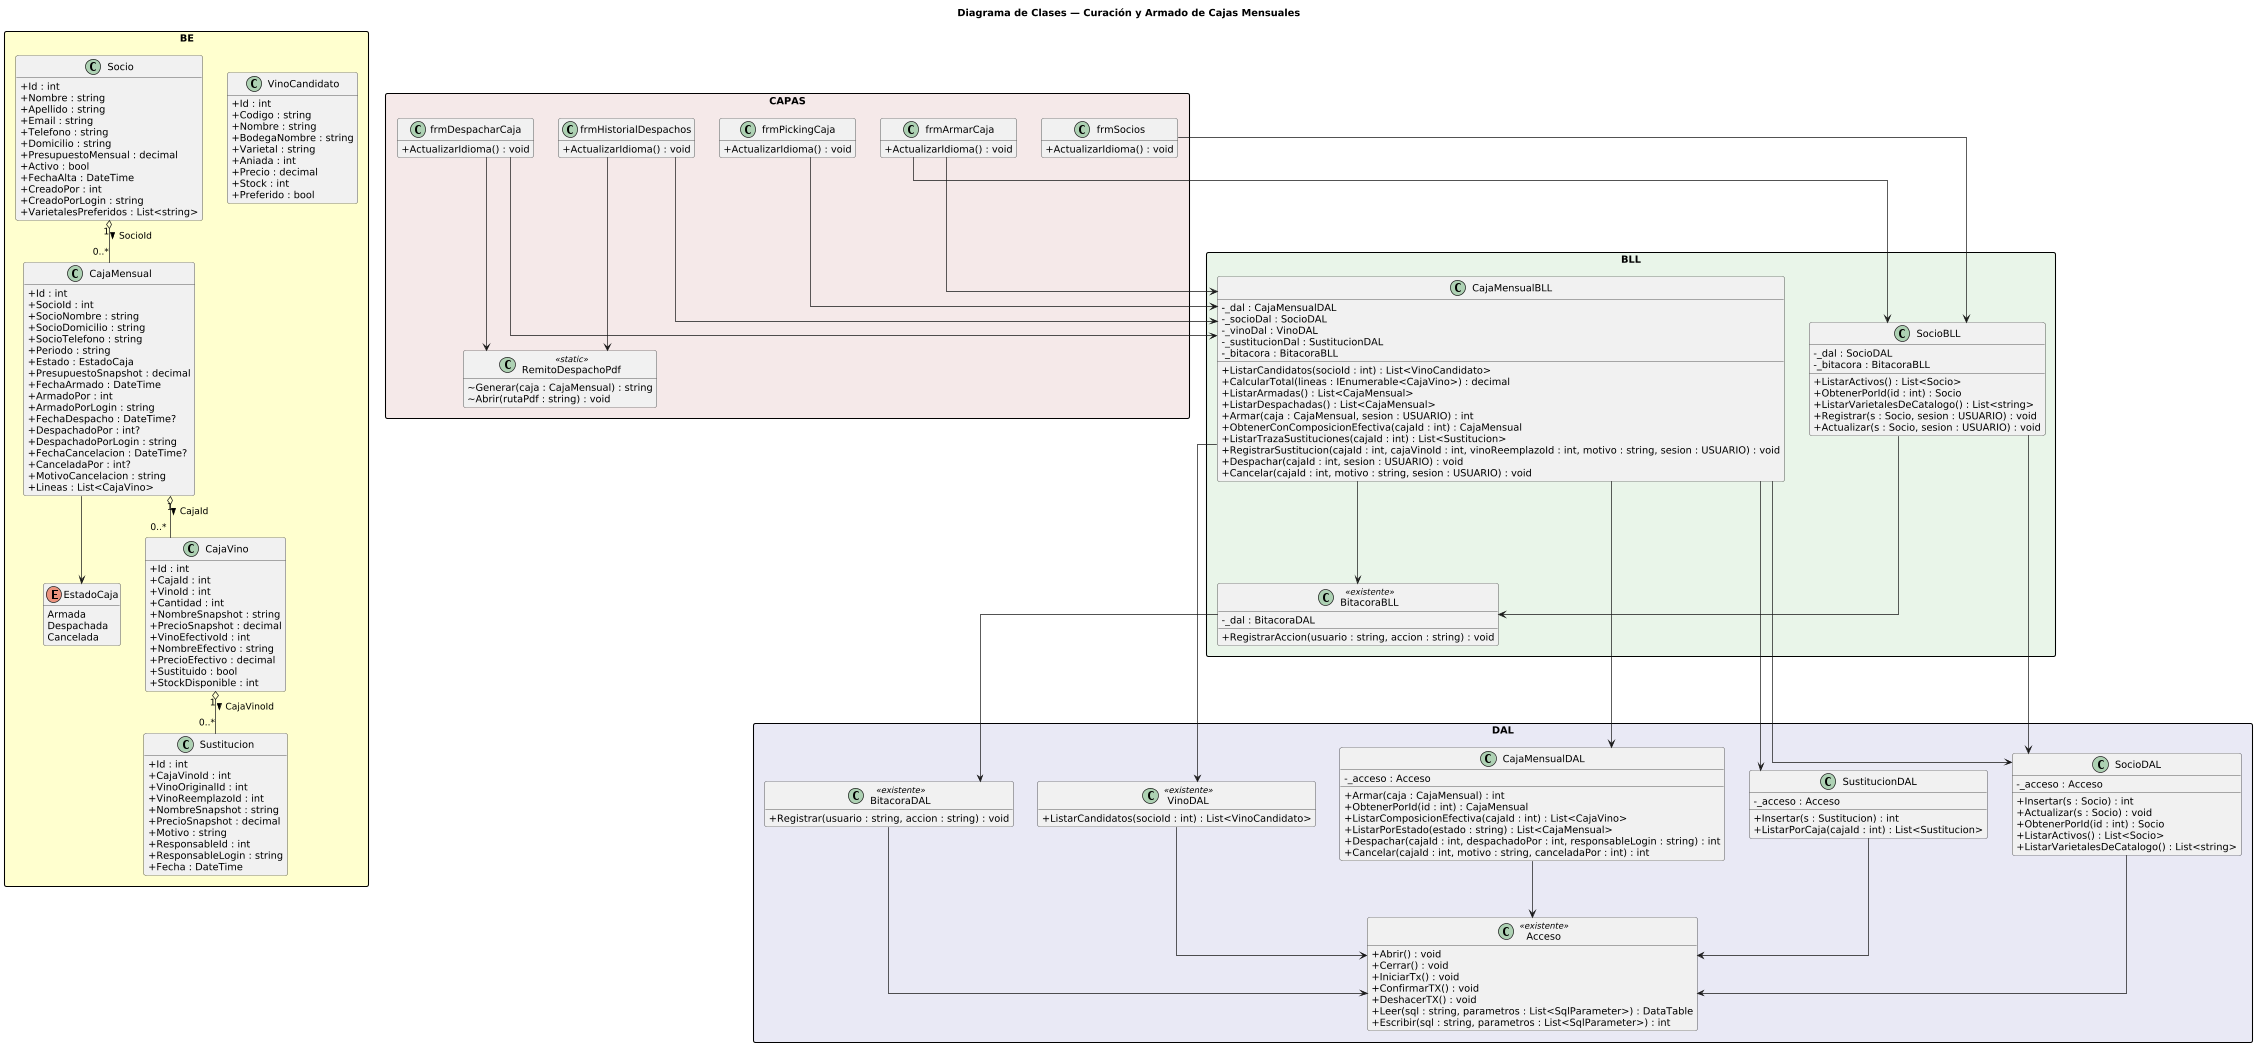

The diagram above was rendered by PlantUML. Its source (embedded in the PNG):
@startuml DiagramaClases_CuracionCajas

title Diagrama de Clases — Curación y Armado de Cajas Mensuales

skinparam classAttributeIconSize 0
skinparam packageStyle rectangle
skinparam shadowing false
skinparam roundcorner 6
skinparam linetype ortho
hide empty members
scale 0.7

package "BE" #FEFECE {

  enum EstadoCaja {
    Armada
    Despachada
    Cancelada
  }

  class Socio {
    + Id : int
    + Nombre : string
    + Apellido : string
    + Email : string
    + Telefono : string
    + Domicilio : string
    + PresupuestoMensual : decimal
    + Activo : bool
    + FechaAlta : DateTime
    + CreadoPor : int
    + CreadoPorLogin : string
    + VarietalesPreferidos : List<string>
  }

  class CajaMensual {
    + Id : int
    + SocioId : int
    + SocioNombre : string
    + SocioDomicilio : string
    + SocioTelefono : string
    + Periodo : string
    + Estado : EstadoCaja
    + PresupuestoSnapshot : decimal
    + FechaArmado : DateTime
    + ArmadoPor : int
    + ArmadoPorLogin : string
    + FechaDespacho : DateTime?
    + DespachadoPor : int?
    + DespachadoPorLogin : string
    + FechaCancelacion : DateTime?
    + CanceladaPor : int?
    + MotivoCancelacion : string
    + Lineas : List<CajaVino>
  }

  class CajaVino {
    + Id : int
    + CajaId : int
    + VinoId : int
    + Cantidad : int
    + NombreSnapshot : string
    + PrecioSnapshot : decimal
    + VinoEfectivoId : int
    + NombreEfectivo : string
    + PrecioEfectivo : decimal
    + Sustituido : bool
    + StockDisponible : int
  }

  class Sustitucion {
    + Id : int
    + CajaVinoId : int
    + VinoOriginalId : int
    + VinoReemplazoId : int
    + NombreSnapshot : string
    + PrecioSnapshot : decimal
    + Motivo : string
    + ResponsableId : int
    + ResponsableLogin : string
    + Fecha : DateTime
  }

  class VinoCandidato {
    + Id : int
    + Codigo : string
    + Nombre : string
    + BodegaNombre : string
    + Varietal : string
    + Aniada : int
    + Precio : decimal
    + Stock : int
    + Preferido : bool
  }

  Socio        "1" o-- "0..*" CajaMensual : SocioId >
  CajaMensual  "1" o-- "0..*" CajaVino    : CajaId >
  CajaVino     "1" o-- "0..*" Sustitucion : CajaVinoId >
  CajaMensual  --> EstadoCaja
}

' ─────────────────────────────────────────
' CAPA DAL
' ─────────────────────────────────────────
package "DAL" #E8E8F4 {

  class Acceso <<existente>> {
    + Abrir() : void
    + Cerrar() : void
    + IniciarTx() : void
    + ConfirmarTX() : void
    + DeshacerTX() : void
    + Leer(sql : string, parametros : List<SqlParameter>) : DataTable
    + Escribir(sql : string, parametros : List<SqlParameter>) : int
  }

  class SocioDAL {
    - _acceso : Acceso
    + Insertar(s : Socio) : int
    + Actualizar(s : Socio) : void
    + ObtenerPorId(id : int) : Socio
    + ListarActivos() : List<Socio>
    + ListarVarietalesDeCatalogo() : List<string>
  }

  class CajaMensualDAL {
    - _acceso : Acceso
    + Armar(caja : CajaMensual) : int
    + ObtenerPorId(id : int) : CajaMensual
    + ListarComposicionEfectiva(cajaId : int) : List<CajaVino>
    + ListarPorEstado(estado : string) : List<CajaMensual>
    + Despachar(cajaId : int, despachadoPor : int, responsableLogin : string) : int
    + Cancelar(cajaId : int, motivo : string, canceladaPor : int) : int
  }

  class SustitucionDAL {
    - _acceso : Acceso
    + Insertar(s : Sustitucion) : int
    + ListarPorCaja(cajaId : int) : List<Sustitucion>
  }

  class VinoDAL <<existente>> {
    + ListarCandidatos(socioId : int) : List<VinoCandidato>
  }

  class BitacoraDAL <<existente>> {
    + Registrar(usuario : string, accion : string) : void
  }

  SocioDAL       --> Acceso
  CajaMensualDAL --> Acceso
  SustitucionDAL --> Acceso
  VinoDAL        --> Acceso
  BitacoraDAL    --> Acceso
}

' ─────────────────────────────────────────
' CAPA BLL
' ─────────────────────────────────────────
package "BLL" #E8F4E8 {

  class BitacoraBLL <<existente>> {
    - _dal : BitacoraDAL
    + RegistrarAccion(usuario : string, accion : string) : void
  }

  class SocioBLL {
    - _dal : SocioDAL
    - _bitacora : BitacoraBLL
    + ListarActivos() : List<Socio>
    + ObtenerPorId(id : int) : Socio
    + ListarVarietalesDeCatalogo() : List<string>
    + Registrar(s : Socio, sesion : USUARIO) : void
    + Actualizar(s : Socio, sesion : USUARIO) : void
  }

  class CajaMensualBLL {
    - _dal : CajaMensualDAL
    - _socioDal : SocioDAL
    - _vinoDal : VinoDAL
    - _sustitucionDal : SustitucionDAL
    - _bitacora : BitacoraBLL
    + ListarCandidatos(socioId : int) : List<VinoCandidato>
    + CalcularTotal(lineas : IEnumerable<CajaVino>) : decimal
    + ListarArmadas() : List<CajaMensual>
    + ListarDespachadas() : List<CajaMensual>
    + Armar(caja : CajaMensual, sesion : USUARIO) : int
    + ObtenerConComposicionEfectiva(cajaId : int) : CajaMensual
    + ListarTrazaSustituciones(cajaId : int) : List<Sustitucion>
    + RegistrarSustitucion(cajaId : int, cajaVinoId : int, vinoReemplazoId : int, motivo : string, sesion : USUARIO) : void
    + Despachar(cajaId : int, sesion : USUARIO) : void
    + Cancelar(cajaId : int, motivo : string, sesion : USUARIO) : void
  }

  SocioBLL       --> SocioDAL
  SocioBLL       --> BitacoraBLL
  BitacoraBLL    --> BitacoraDAL
  CajaMensualBLL --> CajaMensualDAL
  CajaMensualBLL --> SocioDAL
  CajaMensualBLL --> VinoDAL
  CajaMensualBLL --> SustitucionDAL
  CajaMensualBLL --> BitacoraBLL
}

' ─────────────────────────────────────────
' CAPA CAPAS (presentación)
' ─────────────────────────────────────────
package "CAPAS" #F4E8E8 {

  class frmSocios {
    + ActualizarIdioma() : void
  }
  class frmArmarCaja {
    + ActualizarIdioma() : void
  }
  class frmPickingCaja {
    + ActualizarIdioma() : void
  }
  class frmDespacharCaja {
    + ActualizarIdioma() : void
  }
  class frmHistorialDespachos {
    + ActualizarIdioma() : void
  }
  class RemitoDespachoPdf <<static>> {
    ~ Generar(caja : CajaMensual) : string
    ~ Abrir(rutaPdf : string) : void
  }

  frmSocios             --> SocioBLL
  frmArmarCaja          --> CajaMensualBLL
  frmArmarCaja          --> SocioBLL
  frmPickingCaja        --> CajaMensualBLL
  frmDespacharCaja      --> CajaMensualBLL
  frmDespacharCaja      --> RemitoDespachoPdf
  frmHistorialDespachos --> CajaMensualBLL
  frmHistorialDespachos --> RemitoDespachoPdf
}

@enduml